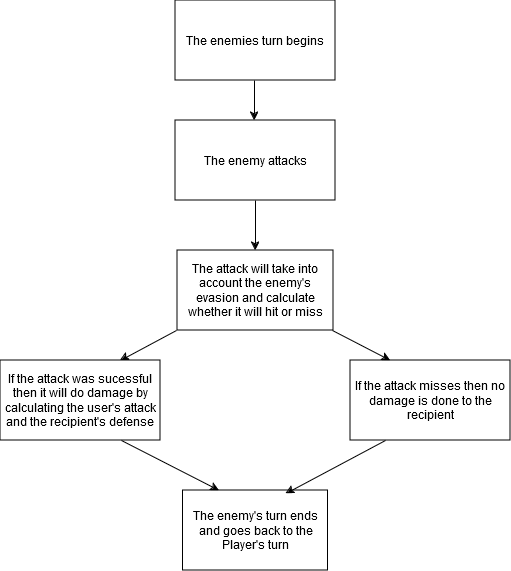

The diagram above was exported from draw.io. Its source (the exported page's mxGraphModel, read from the mxfile embedded in the PNG):
<mxGraphModel dx="1434" dy="782" grid="1" gridSize="10" guides="1" tooltips="1" connect="1" arrows="1" fold="1" page="1" pageScale="1" pageWidth="827" pageHeight="1169" math="0" shadow="0">
  <root>
    <mxCell id="0" />
    <mxCell id="1" parent="0" />
    <mxCell id="PQO7M3FsyzpqnbT5gVS9-32" value="The enemies turn begins" style="rounded=0;whiteSpace=wrap;html=1;" parent="1" vertex="1">
      <mxGeometry x="334" y="30" width="160" height="80" as="geometry" />
    </mxCell>
    <mxCell id="PQO7M3FsyzpqnbT5gVS9-33" value="The enemy attacks" style="rounded=0;whiteSpace=wrap;html=1;" parent="1" vertex="1">
      <mxGeometry x="334" y="150" width="160" height="80" as="geometry" />
    </mxCell>
    <mxCell id="PQO7M3FsyzpqnbT5gVS9-34" value="" style="endArrow=classic;html=1;rounded=0;" parent="1" edge="1">
      <mxGeometry width="50" height="50" relative="1" as="geometry">
        <mxPoint x="413" y="110" as="sourcePoint" />
        <mxPoint x="413" y="150" as="targetPoint" />
      </mxGeometry>
    </mxCell>
    <mxCell id="PQO7M3FsyzpqnbT5gVS9-36" value="" style="endArrow=classic;html=1;rounded=0;entryX=0.5;entryY=0;entryDx=0;entryDy=0;" parent="1" edge="1">
      <mxGeometry width="50" height="50" relative="1" as="geometry">
        <mxPoint x="414" y="230" as="sourcePoint" />
        <mxPoint x="414" y="280" as="targetPoint" />
      </mxGeometry>
    </mxCell>
    <mxCell id="PQO7M3FsyzpqnbT5gVS9-37" value="The attack will take into account the enemy's evasion and calculate whether it will hit or miss" style="rounded=0;whiteSpace=wrap;html=1;" parent="1" vertex="1">
      <mxGeometry x="336" y="280" width="156" height="80" as="geometry" />
    </mxCell>
    <mxCell id="PQO7M3FsyzpqnbT5gVS9-38" value="If the attack was sucessful then it will do damage by calculating the user's attack and the recipient's defense" style="rounded=0;whiteSpace=wrap;html=1;" parent="1" vertex="1">
      <mxGeometry x="159" y="390" width="160" height="80" as="geometry" />
    </mxCell>
    <mxCell id="PQO7M3FsyzpqnbT5gVS9-39" value="If the attack misses then no damage is done to the recipient" style="rounded=0;whiteSpace=wrap;html=1;" parent="1" vertex="1">
      <mxGeometry x="509" y="390" width="160" height="80" as="geometry" />
    </mxCell>
    <mxCell id="PQO7M3FsyzpqnbT5gVS9-40" value="" style="endArrow=classic;html=1;rounded=0;entryX=0.25;entryY=0;entryDx=0;entryDy=0;" parent="1" target="PQO7M3FsyzpqnbT5gVS9-39" edge="1">
      <mxGeometry width="50" height="50" relative="1" as="geometry">
        <mxPoint x="491" y="360" as="sourcePoint" />
        <mxPoint x="541" y="310" as="targetPoint" />
      </mxGeometry>
    </mxCell>
    <mxCell id="PQO7M3FsyzpqnbT5gVS9-41" value="" style="endArrow=classic;html=1;rounded=0;entryX=0.75;entryY=0;entryDx=0;entryDy=0;" parent="1" target="PQO7M3FsyzpqnbT5gVS9-38" edge="1">
      <mxGeometry width="50" height="50" relative="1" as="geometry">
        <mxPoint x="335" y="360" as="sourcePoint" />
        <mxPoint x="385" y="310" as="targetPoint" />
      </mxGeometry>
    </mxCell>
    <mxCell id="4e4_c_tYgafmdLTxtui_-1" value="The enemy's turn ends and goes back to the Player's turn" style="rounded=0;whiteSpace=wrap;html=1;" vertex="1" parent="1">
      <mxGeometry x="341.5" y="520" width="145" height="80" as="geometry" />
    </mxCell>
    <mxCell id="4e4_c_tYgafmdLTxtui_-2" value="" style="endArrow=classic;html=1;rounded=0;entryX=0.25;entryY=0;entryDx=0;entryDy=0;" edge="1" parent="1" target="4e4_c_tYgafmdLTxtui_-1">
      <mxGeometry width="50" height="50" relative="1" as="geometry">
        <mxPoint x="280" y="470" as="sourcePoint" />
        <mxPoint x="280" y="520" as="targetPoint" />
      </mxGeometry>
    </mxCell>
    <mxCell id="4e4_c_tYgafmdLTxtui_-3" value="" style="endArrow=classic;html=1;rounded=0;entryX=0.71;entryY=0.038;entryDx=0;entryDy=0;entryPerimeter=0;" edge="1" parent="1" target="4e4_c_tYgafmdLTxtui_-1">
      <mxGeometry width="50" height="50" relative="1" as="geometry">
        <mxPoint x="544" y="470" as="sourcePoint" />
        <mxPoint x="490" y="520" as="targetPoint" />
      </mxGeometry>
    </mxCell>
  </root>
</mxGraphModel>